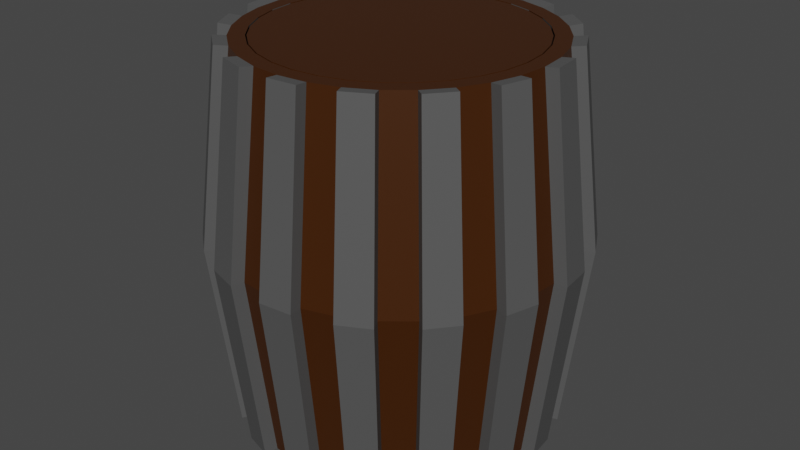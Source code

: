 # Source: BarrelWithLid.blend  (saved by Blender 3.1.7; exported with 4.5.12 LTS)
import bpy
from mathutils import Matrix  # noqa: F401  (used for matrix-valued properties, if any)

bpy.ops.wm.read_factory_settings(use_empty=True)
scene = bpy.context.scene
scene.name = 'Scene'

# ---- collections
col_collection = bpy.data.collections.new('Collection'); scene.collection.children.link(col_collection)

# ---- materials (node trees are filled in below, after node groups)
mat_material = bpy.data.materials.new('Material')
mat_material.alpha_threshold = 0.0
mat_material.use_backface_culling = True
mat_material.use_transparent_shadow = False
mat_material.line_color = (0.0, 0.0, 0.0, 1.0)
mat_metall = bpy.data.materials.new('Metall')
mat_metall.use_transparent_shadow = False

# ---- material node trees
mat_material.use_nodes = True; mat_material.node_tree.nodes.clear()
_N = mat_material.node_tree.nodes; _L = mat_material.node_tree.links
n0 = _N.new('ShaderNodeOutputMaterial'); n0.name = 'Material Output'; n0.location = (300, 300)
n1 = _N.new('ShaderNodeBsdfPrincipled'); n1.name = 'Principled BSDF'; n1.location = (10, 300)
n1.distribution = 'GGX'
n1.subsurface_method = 'RANDOM_WALK_SKIN'
n1.inputs[0].default_value = (0.04955, 0.01341, 0.0, 1.0)
n1.inputs[2].default_value = 0.4
n1.inputs[3].default_value = 1.45
n1.inputs[27].default_value = (0.0, 0.0, 0.0, 1.0)
n1.inputs[28].default_value = 1.0
_L.new(n1.outputs[0], n0.inputs[0])
n0.is_active_output = True
mat_metall.use_nodes = True; mat_metall.node_tree.nodes.clear()
_N = mat_metall.node_tree.nodes; _L = mat_metall.node_tree.links
n0 = _N.new('ShaderNodeBsdfPrincipled'); n0.name = 'Principled BSDF'; n0.location = (10, 300)
n0.distribution = 'GGX'
n0.subsurface_method = 'RANDOM_WALK_SKIN'
n0.inputs[0].default_value = (0.08714, 0.08714, 0.08714, 1.0)
n0.inputs[3].default_value = 1.45
n0.inputs[27].default_value = (0.0, 0.0, 0.0, 1.0)
n0.inputs[28].default_value = 1.0
n1 = _N.new('ShaderNodeOutputMaterial'); n1.name = 'Material Output'; n1.location = (300, 300)
_L.new(n0.outputs[0], n1.inputs[0])
n1.is_active_output = True

# ---- world
world_world = bpy.data.worlds.new('World'); scene.world = world_world
world_world.use_nodes = True; world_world.node_tree.nodes.clear()
_N = world_world.node_tree.nodes; _L = world_world.node_tree.links
n0 = _N.new('ShaderNodeOutputWorld'); n0.name = 'World Output'; n0.location = (300, 300)
n1 = _N.new('ShaderNodeBackground'); n1.name = 'Background'; n1.location = (10, 300)
n1.inputs[0].default_value = (0.05088, 0.05088, 0.05088, 1.0)
_L.new(n1.outputs[0], n0.inputs[0])
n0.is_active_output = True
world_world.color = (0.05088, 0.05088, 0.05088)
world_world.use_sun_shadow = False
world_world.sun_shadow_jitter_overblur = 0.0

# ---- meshes
me_cylinder = bpy.data.meshes.new('Cylinder')
me_cylinder.from_pydata([(1.777e-08, 0.6729, -0.8543), (1.636e-08, 0.774, 0.0), (0.1313, 0.6599, -0.8543), (0.151, 0.7591, 0.0), (0.2575, 0.6216, -0.8543), (0.2962, 0.7151, 0.0), (0.3738, 0.5595, -0.8543), (0.43, 0.6435, 0.0), (0.4758, 0.4758, -0.8543), (0.5473, 0.5473, 0.0), (0.5595, 0.3738, -0.8543), (0.6435, 0.43, 0.0), (0.6216, 0.2575, -0.8543), (0.7151, 0.2962, 0.0), (0.6599, 0.1313, -0.8543), (0.7591, 0.151, 0.0), (0.6729, -3.957e-08, -0.8543), (0.774, -4.21e-08, 0.0), (0.6599, -0.1313, -0.8543), (0.7591, -0.151, 0.0), (0.6216, -0.2575, -0.8543), (0.7151, -0.2962, 0.0), (0.5595, -0.3738, -0.8543), (0.6435, -0.43, 0.0), (0.4758, -0.4758, -0.8543), (0.5473, -0.5473, 0.0), (0.3738, -0.5595, -0.8543), (0.43, -0.6435, 0.0), (0.2575, -0.6216, -0.8543), (0.2962, -0.7151, 0.0), (0.1313, -0.6599, -0.8543), (0.151, -0.7591, 0.0), (-4.105e-08, -0.6729, -0.8543), (-5.13e-08, -0.774, 0.0), (-0.1313, -0.6599, -0.8543), (-0.151, -0.7591, 0.0), (-0.2575, -0.6216, -0.8543), (-0.2962, -0.7151, 0.0), (-0.3738, -0.5595, -0.8543), (-0.43, -0.6435, 0.0), (-0.4758, -0.4758, -0.8543), (-0.5473, -0.5473, 0.0), (-0.5595, -0.3738, -0.8543), (-0.6435, -0.43, 0.0), (-0.6216, -0.2575, -0.8543), (-0.7151, -0.2962, 0.0), (-0.6599, -0.1313, -0.8543), (-0.7591, -0.151, 0.0), (-0.6729, -2.132e-09, -0.8543), (-0.774, 9.574e-10, 0.0), (-0.6599, 0.1313, -0.8543), (-0.7591, 0.151, 0.0), (-0.6216, 0.2575, -0.8543), (-0.7151, 0.2962, 0.0), (-0.5595, 0.3738, -0.8543), (-0.6435, 0.43, 0.0), (-0.4758, 0.4758, -0.8543), (-0.5473, 0.5473, 0.0), (-0.3738, 0.5595, -0.8543), (-0.43, 0.6435, 0.0), (-0.2575, 0.6216, -0.8543), (-0.2962, 0.7151, 0.0), (-0.1313, 0.6599, -0.8543), (-0.151, 0.7591, 0.0), (0.08452, 0.5937, 0.7352), (0.03292, 0.5987, 0.7352), (0.2304, 0.5562, 0.8543), (0.3344, 0.5005, 0.8543), (0.4257, 0.4257, 0.8543), (0.5005, 0.3344, 0.8543), (0.5562, 0.2304, 0.8543), (0.5904, 0.1174, 0.8543), (0.602, -3.744e-08, 0.8543), (0.5904, -0.1174, 0.8543), (0.5562, -0.2304, 0.8543), (0.5005, -0.3344, 0.8543), (0.4257, -0.4257, 0.8543), (0.3344, -0.5005, 0.8543), (0.2304, -0.5562, 0.8543), (0.1174, -0.5904, 0.8543), (-0.03292, -0.5987, 0.7352), (-0.08452, -0.5937, 0.7352), (-0.2304, -0.5562, 0.8543), (-0.3344, -0.5005, 0.8543), (-0.4257, -0.4257, 0.8543), (-0.5005, -0.3344, 0.8543), (-0.5562, -0.2304, 0.8543), (-0.5904, -0.1174, 0.8543), (-0.602, -2.132e-09, 0.8543), (-0.5904, 0.1174, 0.8543), (-0.5562, 0.2304, 0.8543), (-0.5005, 0.3344, 0.8543), (-0.4257, 0.4257, 0.8543), (-0.3344, 0.5005, 0.8543), (-0.2304, 0.5562, 0.8543), (-0.1174, 0.5904, 0.8543), (-0.005614, 0.7299, -0.861), (-0.005653, 0.8314, 0.0), (0.1677, 0.8143, 0.0), (0.1479, 0.7147, -0.861), (0.2741, 0.6765, -0.861), (0.3129, 0.7703, 0.0), (0.4666, 0.6881, 0.0), (0.4102, 0.6037, -0.861), (0.5121, 0.5201, -0.861), (0.5839, 0.5919, 0.0), (0.6944, 0.4572, 0.0), (0.61, 0.4008, -0.861), (0.6722, 0.2845, -0.861), (0.7659, 0.3234, 0.0), (0.8165, 0.1566, 0.0), (0.7169, 0.1369, -0.861), (0.7299, 0.005614, -0.861), (0.8314, 0.005653, 0.0), (0.8143, -0.1677, 0.0), (0.7147, -0.1479, -0.861), (0.6765, -0.2741, -0.861), (0.7703, -0.3129, 0.0), (0.6881, -0.4666, 0.0), (0.6037, -0.4102, -0.861), (0.5201, -0.5121, -0.861), (0.5919, -0.5839, 0.0), (0.4572, -0.6944, 0.0), (0.4008, -0.61, -0.861), (0.2845, -0.6722, -0.861), (0.3234, -0.7659, 0.0), (0.1566, -0.8165, 0.0), (0.1369, -0.7169, -0.861), (0.005614, -0.7299, -0.861), (0.005653, -0.8314, 0.0), (-0.1677, -0.8143, 0.0), (-0.1479, -0.7147, -0.861), (-0.2741, -0.6765, -0.861), (-0.3129, -0.7703, 0.0), (-0.4666, -0.6881, 0.0), (-0.4102, -0.6037, -0.861), (-0.5121, -0.5201, -0.861), (-0.5839, -0.5919, 0.0), (-0.6944, -0.4572, 0.0), (-0.61, -0.4008, -0.861), (-0.6722, -0.2845, -0.861), (-0.7659, -0.3234, 0.0), (-0.8165, -0.1566, 0.0), (-0.7169, -0.1369, -0.861), (-0.7299, -0.005614, -0.861), (-0.8314, -0.005653, 0.0), (-0.8143, 0.1677, 0.0), (-0.7147, 0.1479, -0.861), (-0.6765, 0.2741, -0.861), (-0.7703, 0.3129, 0.0), (-0.6881, 0.4666, 0.0), (-0.6037, 0.4102, -0.861), (-0.5201, 0.5121, -0.861), (-0.5919, 0.5839, 0.0), (-0.4572, 0.6944, 0.0), (-0.4008, 0.61, -0.861), (-0.2845, 0.6722, -0.861), (-0.3234, 0.7659, 0.0), (-0.1566, 0.8165, 0.0), (-0.1369, 0.7169, -0.861), (0.2741, 0.6765, 0.861), (0.1479, 0.7147, 0.861), (0.5121, 0.5201, 0.861), (0.4102, 0.6037, 0.861), (0.6722, 0.2845, 0.861), (0.61, 0.4008, 0.861), (0.7299, 0.005614, 0.861), (0.7169, 0.1369, 0.861), (0.6765, -0.2741, 0.861), (0.7147, -0.1479, 0.861), (0.5201, -0.5121, 0.861), (0.6037, -0.4102, 0.861), (0.2845, -0.6722, 0.861), (0.4008, -0.61, 0.861), (0.005614, -0.7299, 0.861), (0.1369, -0.7169, 0.861), (-0.2741, -0.6765, 0.861), (-0.1479, -0.7147, 0.861), (-0.5121, -0.5201, 0.861), (-0.4102, -0.6037, 0.861), (-0.6722, -0.2845, 0.861), (-0.61, -0.4008, 0.861), (-0.7299, -0.005614, 0.861), (-0.7169, -0.1369, 0.861), (-0.6765, 0.2741, 0.861), (-0.7147, 0.1479, 0.861), (-0.5201, 0.5121, 0.861), (-0.6037, 0.4102, 0.861), (-0.2845, 0.6722, 0.861), (-0.4008, 0.61, 0.861), (-0.005614, 0.7299, 0.861), (-0.1369, 0.7169, 0.861), (0.1313, 0.6599, 0.8543), (1.777e-08, 0.6729, 0.8543), (0.2575, 0.6216, 0.8543), (0.3738, 0.5595, 0.8543), (0.4758, 0.4758, 0.8543), (0.5595, 0.3738, 0.8543), (0.6216, 0.2575, 0.8543), (0.6599, 0.1313, 0.8543), (0.6729, -3.957e-08, 0.8543), (0.6599, -0.1313, 0.8543), (0.6216, -0.2575, 0.8543), (0.5595, -0.3738, 0.8543), (0.4758, -0.4758, 0.8543), (0.3738, -0.5595, 0.8543), (0.2575, -0.6216, 0.8543), (0.1313, -0.6599, 0.8543), (-4.105e-08, -0.6729, 0.8543), (-0.1313, -0.6599, 0.8543), (-0.2575, -0.6216, 0.8543), (-0.3738, -0.5595, 0.8543), (-0.4758, -0.4758, 0.8543), (-0.5595, -0.3738, 0.8543), (-0.6216, -0.2575, 0.8543), (-0.6599, -0.1313, 0.8543), (-0.6729, -2.132e-09, 0.8543), (-0.6599, 0.1313, 0.8543), (-0.6216, 0.2575, 0.8543), (-0.5595, 0.3738, 0.8543), (-0.4758, 0.4758, 0.8543), (-0.3738, 0.5595, 0.8543), (-0.2575, 0.6216, 0.8543), (-0.1313, 0.6599, 0.8543), (0.08452, 0.5937, -0.56), (0.03292, 0.5987, -0.56), (0.2304, 0.5562, -0.6791), (0.3344, 0.5005, -0.6791), (0.4257, 0.4257, -0.6791), (0.5005, 0.3344, -0.6791), (0.5562, 0.2304, -0.6791), (0.5904, 0.1174, -0.6791), (0.602, -3.744e-08, -0.6791), (0.5904, -0.1174, -0.6791), (0.5562, -0.2304, -0.6791), (0.5005, -0.3344, -0.6791), (0.4257, -0.4257, -0.6791), (0.3344, -0.5005, -0.6791), (0.2304, -0.5562, -0.6791), (0.1174, -0.5904, -0.6791), (-0.03292, -0.5987, -0.56), (-0.08452, -0.5937, -0.56), (-0.2304, -0.5562, -0.6791), (-0.3344, -0.5005, -0.6791), (-0.4257, -0.4257, -0.6791), (-0.5005, -0.3344, -0.6791), (-0.5562, -0.2304, -0.6791), (-0.5904, -0.1174, -0.6791), (-0.602, -2.132e-09, -0.6791), (-0.5904, 0.1174, -0.6791), (-0.5562, 0.2304, -0.6791), (-0.5005, 0.3344, -0.6791), (-0.4257, 0.4257, -0.6791), (-0.3344, 0.5005, -0.6791), (-0.2304, 0.5562, -0.6791), (-0.1174, 0.5904, -0.6791), (0.1174, 0.5904, 0.8543), (3.444e-09, 0.602, 0.8543), (-0.1174, -0.5904, 0.8543), (-3.654e-08, -0.602, 0.8543), (0.1174, 0.5904, -0.6791), (4.384e-08, 0.602, -0.6791), (-0.1174, -0.5904, -0.6791), (3.856e-09, -0.602, -0.6791), (0.07563, 0.5034, 0.7352), (0.02403, 0.5084, 0.7352), (-0.07563, -0.5034, 0.7352), (-0.02403, -0.5084, 0.7352), (0.07563, 0.5034, -0.56), (0.02403, 0.5084, -0.56), (-0.07563, -0.5034, -0.56), (-0.02403, -0.5084, -0.56)], [], [(0, 1, 3, 2), (37, 36, 132, 133), (4, 5, 7, 6), (55, 219, 187, 150), (8, 9, 11, 10), (18, 19, 114, 115), (12, 13, 15, 14), (63, 223, 191, 158), (16, 17, 19, 18), (201, 202, 168, 169), (20, 21, 23, 22), (39, 211, 179, 134), (24, 25, 27, 26), (214, 45, 141, 180), (28, 29, 31, 30), (36, 34, 131, 132), (32, 33, 35, 34), (53, 52, 148, 149), (36, 37, 39, 38), (210, 37, 133, 176), (40, 41, 43, 42), (27, 205, 173, 122), (44, 45, 47, 46), (34, 35, 130, 131), (48, 49, 51, 50), (199, 200, 166, 167), (52, 53, 55, 54), (202, 21, 117, 168), (56, 57, 59, 58), (17, 16, 112, 113), (196, 9, 105, 162), (60, 61, 63, 62), (52, 50, 147, 148), (0, 2, 4, 6, 8, 10, 12, 14, 16, 18, 20, 22, 24, 26, 28, 30, 32, 34, 36, 38, 40, 42, 44, 46, 48, 50, 52, 54, 56, 58, 60, 62), (86, 85, 245, 246), (39, 37, 210, 211), (19, 201, 169, 114), (218, 53, 149, 184), (31, 29, 206, 207), (50, 51, 146, 147), (197, 198, 164, 165), (23, 21, 202, 203), (223, 193, 190, 191), (59, 57, 220, 221), (15, 13, 198, 199), (16, 14, 111, 112), (51, 49, 216, 217), (7, 5, 194, 195), (35, 209, 177, 130), (43, 41, 212, 213), (33, 32, 128, 129), (14, 15, 110, 111), (35, 33, 208, 209), (200, 17, 113, 166), (195, 196, 162, 163), (27, 25, 204, 205), (221, 222, 188, 189), (63, 61, 222, 223), (19, 17, 200, 201), (222, 61, 157, 188), (55, 53, 218, 219), (11, 9, 196, 197), (32, 30, 127, 128), (47, 45, 214, 215), (3, 1, 193, 192), (49, 48, 144, 145), (99, 98, 101, 100), (103, 102, 105, 104), (107, 106, 109, 108), (111, 110, 113, 112), (115, 114, 117, 116), (119, 118, 121, 120), (123, 122, 125, 124), (127, 126, 129, 128), (131, 130, 133, 132), (135, 134, 137, 136), (139, 138, 141, 140), (143, 142, 145, 144), (147, 146, 149, 148), (151, 150, 153, 152), (155, 154, 157, 156), (117, 114, 169, 168), (159, 158, 97, 96), (153, 150, 187, 186), (109, 106, 165, 164), (145, 142, 183, 182), (101, 98, 161, 160), (137, 134, 179, 178), (129, 126, 175, 174), (121, 118, 171, 170), (157, 154, 189, 188), (113, 110, 167, 166), (149, 146, 185, 184), (105, 102, 163, 162), (141, 138, 181, 180), (133, 130, 177, 176), (125, 122, 173, 172), (97, 158, 191, 190), (193, 1, 97, 190), (20, 18, 115, 116), (220, 57, 153, 186), (1, 0, 96, 97), (203, 204, 170, 171), (54, 55, 150, 151), (11, 197, 165, 106), (2, 3, 98, 99), (56, 54, 151, 152), (21, 20, 116, 117), (198, 13, 109, 164), (4, 2, 99, 100), (205, 206, 172, 173), (38, 39, 134, 135), (206, 29, 125, 172), (57, 56, 152, 153), (40, 38, 135, 136), (31, 207, 175, 126), (5, 4, 100, 101), (207, 208, 174, 175), (22, 23, 118, 119), (47, 215, 183, 142), (41, 40, 136, 137), (24, 22, 119, 120), (216, 49, 145, 182), (209, 210, 176, 177), (58, 59, 154, 155), (3, 192, 161, 98), (6, 7, 102, 103), (60, 58, 155, 156), (25, 24, 120, 121), (194, 5, 101, 160), (8, 6, 103, 104), (211, 212, 178, 179), (42, 43, 138, 139), (23, 203, 171, 118), (61, 60, 156, 157), (44, 42, 139, 140), (212, 41, 137, 178), (9, 8, 104, 105), (213, 214, 180, 181), (26, 27, 122, 123), (59, 221, 189, 154), (45, 44, 140, 141), (28, 26, 123, 124), (15, 199, 167, 110), (215, 216, 182, 183), (62, 63, 158, 159), (208, 33, 129, 174), (10, 11, 106, 107), (0, 62, 159, 96), (29, 28, 124, 125), (51, 217, 185, 146), (12, 10, 107, 108), (217, 218, 184, 185), (46, 47, 142, 143), (7, 195, 163, 102), (48, 46, 143, 144), (204, 25, 121, 170), (13, 12, 108, 109), (219, 220, 186, 187), (192, 194, 160, 161), (30, 31, 126, 127), (43, 213, 181, 138), (257, 256, 192, 193), (256, 66, 194, 192), (66, 67, 195, 194), (67, 68, 196, 195), (68, 69, 197, 196), (69, 70, 198, 197), (70, 71, 199, 198), (71, 72, 200, 199), (72, 73, 201, 200), (73, 74, 202, 201), (74, 75, 203, 202), (75, 76, 204, 203), (76, 77, 205, 204), (77, 78, 206, 205), (78, 79, 207, 206), (79, 259, 208, 207), (259, 258, 209, 208), (258, 82, 210, 209), (82, 83, 211, 210), (83, 84, 212, 211), (84, 85, 213, 212), (85, 86, 214, 213), (86, 87, 215, 214), (87, 88, 216, 215), (88, 89, 217, 216), (89, 90, 218, 217), (90, 91, 219, 218), (91, 92, 220, 219), (92, 93, 221, 220), (93, 94, 222, 221), (94, 95, 223, 222), (95, 257, 193, 223), (260, 261, 255, 254, 253, 252, 251, 250, 249, 248, 247, 246, 245, 244, 243, 242, 262, 263, 239, 238, 237, 236, 235, 234, 233, 232, 231, 230, 229, 228, 227, 226), (73, 72, 232, 233), (87, 86, 246, 247), (74, 73, 233, 234), (88, 87, 247, 248), (75, 74, 234, 235), (89, 88, 248, 249), (76, 75, 235, 236), (90, 89, 249, 250), (77, 76, 236, 237), (91, 90, 250, 251), (78, 77, 237, 238), (224, 64, 264, 268), (92, 91, 251, 252), (79, 78, 238, 239), (66, 256, 260, 226), (93, 92, 252, 253), (259, 79, 239, 263), (67, 66, 226, 227), (94, 93, 253, 254), (241, 81, 266, 270), (68, 67, 227, 228), (95, 94, 254, 255), (82, 258, 262, 242), (69, 68, 228, 229), (257, 95, 255, 261), (83, 82, 242, 243), (70, 69, 229, 230), (84, 83, 243, 244), (71, 70, 230, 231), (85, 84, 244, 245), (72, 71, 231, 232), (65, 64, 256, 257), (80, 81, 258, 259), (224, 225, 261, 260), (241, 240, 263, 262), (225, 65, 257, 261), (64, 224, 260, 256), (240, 80, 259, 263), (81, 241, 262, 258), (264, 265, 269, 268), (266, 267, 271, 270), (240, 241, 270, 271), (81, 80, 267, 266), (80, 240, 271, 267), (65, 225, 269, 265), (225, 224, 268, 269), (64, 65, 265, 264)])
me_cylinder.polygons.foreach_set('material_index', [0, 1, 0, 1, 0, 1, 0, 1, 0, 1, 0, 1, 0, 1, 0, 1, 0, 1, 0, 1, 0, 1, 0, 1, 0, 1, 0, 1, 0, 1, 1, 0, 1, 0, 1, 0, 1, 1, 0, 1, 1, 0, 1, 0, 0, 1, 0, 0, 1, 0, 1, 1, 0, 1, 1, 0, 1, 0, 0, 1, 0, 0, 1, 0, 0, 1, 1, 1, 1, 1, 1, 1, 1, 1, 1, 1, 1, 1, 1, 1, 1, 1, 1, 1, 1, 1, 1, 1, 1, 1, 1, 1, 1, 1, 1, 1, 1, 1, 1, 1, 1, 1, 1, 1, 1, 1, 1, 1, 1, 1, 1, 1, 1, 1, 1, 1, 1, 1, 1, 1, 1, 1, 1, 1, 1, 1, 1, 1, 1, 1, 1, 1, 1, 1, 1, 1, 1, 1, 1, 1, 1, 1, 1, 1, 1, 1, 1, 1, 1, 1, 1, 1, 1, 1, 1, 1, 1, 1, 1, 1, 1, 1, 0, 0, 0, 0, 0, 0, 0, 0, 0, 0, 0, 0, 0, 0, 0, 0, 0, 0, 0, 0, 0, 0, 0, 0, 0, 0, 0, 0, 0, 0, 0, 0, 0, 0, 0, 1, 1, 0, 0, 1, 1, 0, 0, 1, 0, 1, 0, 1, 0, 1, 0, 1, 0, 1, 0, 1, 0, 1, 0, 1, 1, 0, 0, 1, 0, 0, 0, 0, 0, 0, 0, 0, 0, 0, 0, 0, 0, 0, 0, 0])
_uv = me_cylinder.uv_layers.new(name='UVMap')
_uv.uv.foreach_set('vector', [-0.3483, -0.8296, 0.0606, -0.8344, 0.0606, -0.7618, -0.3483, -0.7665, 0.06383, -0.7155, 0.4727, -0.7618, 0.4759, -0.7349, 0.06383, -0.6884, 0.3921, 0.4691, 0.8009, 0.4831, 0.8009, 0.5502, 0.3921, 0.5274, 0.888, -0.8548, 1.297, -0.8975, 1.3, -0.8747, 0.888, -0.8319, -0.3386, 0.03135, 0.07029, 0.06205, 0.07029, 0.1134, -0.3386, 0.07599, -0.345, -0.3893, 0.06383, -0.3412, 0.06383, -0.3141, -0.3483, -0.3624, 0.3921, 0.4107, 0.8009, 0.3879, 0.8009, 0.455, 0.3921, 0.4691, 1.378, 1.711, 1.786, 1.664, 1.79, 1.691, 1.378, 1.738, 1.056, 1.558, 1.465, 1.553, 1.465, 1.626, 1.056, 1.621, -0.841, 1.4, -0.8935, 1.435, -0.9087, 1.412, -0.8562, 1.377, 0.3921, 0.3068, 0.8009, 0.3208, 0.8009, 0.3879, 0.3921, 0.3651, 0.888, -0.9861, 1.297, -1.029, 1.3, -1.006, 0.888, -0.9631, -0.3386, 0.1364, 0.07029, 0.167, 0.07029, 0.2184, -0.3386, 0.181, 1.213, 0.8091, 1.622, 0.8518, 1.622, 0.8747, 1.21, 0.8319, 0.3921, 0.573, 0.8009, 0.5502, 0.8009, 0.6173, 0.3921, 0.6313, -0.9973, 0.8957, -1.01, 0.9576, -1.037, 0.9522, -1.024, 0.8903, 1.056, 1.485, 1.465, 1.481, 1.465, 1.553, 1.056, 1.548, 1.378, 2.004, 1.786, 1.958, 1.79, 1.985, 1.378, 2.031, 0.3921, 0.7936, 0.8009, 0.8077, 0.8009, 0.8747, 0.3921, 0.8519, -0.345, -0.7618, 0.06383, -0.7155, 0.06383, -0.6884, -0.3483, -0.7349, 0.2349, 1.521, 0.6437, 1.551, 0.6437, 1.603, 0.2349, 1.565, 0.07029, 0.2184, 0.4791, 0.181, 0.4824, 0.2038, 0.07029, 0.2413, 0.3921, 0.7353, 0.8009, 0.7125, 0.8009, 0.7796, 0.3921, 0.7936, 0.4791, -0.6106, 0.888, -0.5625, 0.888, -0.5354, 0.4759, -0.5838, 0.4759, -0.8271, 0.8848, -0.8319, 0.8848, -0.7593, 0.4759, -0.764, -0.7207, 1.363, -0.7826, 1.376, -0.788, 1.349, -0.7261, 1.337, -0.3418, -0.2381, 0.06706, -0.224, 0.06706, -0.1569, -0.3418, -0.1798, 0.4791, -0.7593, 0.888, -0.7129, 0.888, -0.6859, 0.4759, -0.7324, -0.3386, -0.07365, 0.07029, -0.04295, 0.07029, 0.008401, -0.3386, -0.02901, 0.888, -0.412, 1.297, -0.4602, 1.3, -0.4333, 0.888, -0.3849, 1.213, 0.6831, 1.622, 0.7205, 1.622, 0.7435, 1.21, 0.7059, 0.3921, 0.6542, 0.8009, 0.6313, 0.8009, 0.6984, 0.3921, 0.7125, -0.5957, 0.681, -0.6576, 0.6687, -0.6523, 0.6418, -0.5903, 0.6541, -0.3687, 0.9576, -0.3687, 1.021, -0.381, 1.083, -0.4052, 1.141, -0.4402, 1.193, -0.4849, 1.238, -0.5374, 1.273, -0.5957, 1.297, -0.6576, 1.31, -0.7207, 1.31, -0.7826, 1.297, -0.841, 1.273, -0.8935, 1.238, -0.9381, 1.193, -0.9732, 1.141, -0.9973, 1.083, -1.01, 1.021, -1.01, 0.9576, -0.9973, 0.8957, -0.9732, 0.8373, -0.9381, 0.7849, -0.8935, 0.7402, -0.841, 0.7051, -0.7826, 0.681, -0.7207, 0.6687, -0.6576, 0.6687, -0.5957, 0.681, -0.5374, 0.7051, -0.4849, 0.7402, -0.4402, 0.7849, -0.4052, 0.8373, -0.381, 0.8957, 0.3921, 1.005, 0.3921, 1.052, -0.3418, 1.052, -0.3418, 1.005, 0.8009, 0.8747, 0.8009, 0.8077, 1.21, 0.7936, 1.21, 0.8519, 0.06383, -0.3412, 0.4727, -0.3893, 0.4759, -0.3624, 0.06383, -0.3141, 0.9687, 1.958, 1.378, 2.004, 1.378, 2.031, 0.9655, 1.985, 0.8009, 0.6173, 0.8009, 0.5502, 1.21, 0.573, 1.21, 0.6313, -0.345, -0.615, 0.06383, -0.5668, 0.06383, -0.5398, -0.3483, -0.5881, -0.5957, 1.376, -0.6576, 1.363, -0.6523, 1.337, -0.5903, 1.349, 0.8009, 0.3879, 0.8009, 0.3208, 1.21, 0.3068, 1.21, 0.3651, -0.3687, 1.652, -0.381, 1.59, -0.3541, 1.585, -0.3418, 1.647, 0.07029, 0.008401, 0.07029, -0.04295, 0.4791, -0.07365, 0.4791, -0.02901, 0.8009, 0.455, 0.8009, 0.3879, 1.21, 0.4107, 1.21, 0.4691, -0.6576, 1.31, -0.5957, 1.297, -0.5903, 1.324, -0.6523, 1.337, 0.8848, -0.7593, 0.8848, -0.8319, 1.294, -0.8271, 1.294, -0.764, 0.8009, 0.5502, 0.8009, 0.4831, 1.21, 0.4691, 1.21, 0.5274, 0.888, -0.5625, 1.297, -0.6106, 1.3, -0.5838, 0.888, -0.5354, 0.6437, 1.603, 0.6437, 1.551, 1.053, 1.521, 1.053, 1.565, 0.06383, -0.4164, 0.4727, -0.4645, 0.4759, -0.4377, 0.06383, -0.3893, -0.345, -0.6884, 0.06383, -0.6421, 0.06383, -0.615, -0.3483, -0.6615, 1.465, 1.553, 1.465, 1.481, 1.874, 1.485, 1.874, 1.548, 0.4791, -0.4602, 0.888, -0.412, 0.888, -0.3849, 0.4759, -0.4333, -0.4849, 1.435, -0.5374, 1.4, -0.5221, 1.377, -0.4696, 1.412, 0.07029, 0.2184, 0.07029, 0.167, 0.4791, 0.1364, 0.4791, 0.181, -0.381, 1.777, -0.3687, 1.715, -0.3418, 1.721, -0.3541, 1.783, 0.8009, 0.6984, 0.8009, 0.6313, 1.21, 0.6542, 1.21, 0.7125, 1.465, 1.626, 1.465, 1.553, 1.874, 1.558, 1.874, 1.621, 1.213, 0.7435, 1.622, 0.7862, 1.622, 0.8091, 1.21, 0.7663, 0.06706, -0.1569, 0.06706, -0.224, 0.4759, -0.2381, 0.4759, -0.1798, 0.07029, 0.1134, 0.07029, 0.06205, 0.4791, 0.03135, 0.4791, 0.07599, -1.01, 1.021, -0.9973, 1.083, -1.024, 1.088, -1.037, 1.026, 0.8009, 0.7796, 0.8009, 0.7125, 1.21, 0.7353, 1.21, 0.7936, 0.0606, -0.7618, 0.0606, -0.8344, 0.4695, -0.8296, 0.4695, -0.7665, 0.888, -0.4872, 1.297, -0.5354, 1.3, -0.5085, 0.888, -0.4602, 0.4824, 0.06035, 0.8945, 0.06513, 0.8945, 0.1364, 0.4824, 0.1223, 0.3921, 0.958, 0.8042, 0.981, 0.8042, 1.041, 0.3921, 1.011, 0.3921, 1.155, 0.8042, 1.125, 0.8042, 1.185, 0.3921, 1.208, 0.4759, -0.2949, 0.888, -0.3089, 0.888, -0.2377, 0.4759, -0.2329, 0.4759, -0.3849, 0.888, -0.3802, 0.888, -0.3089, 0.4759, -0.323, 0.3921, 1.291, 0.8042, 1.314, 0.8042, 1.375, 0.3921, 1.344, 0.3921, 1.072, 0.8042, 1.041, 0.8042, 1.102, 0.3921, 1.125, 0.4824, -0.07757, 0.8945, -0.09165, 0.8945, -0.02043, 0.4824, -0.01565, 0.4824, 0.1653, 0.8945, 0.1701, 0.8945, 0.2413, 0.4824, 0.2273, 0.3921, 0.8747, 0.8042, 0.8977, 0.8042, 0.958, 0.3921, 0.9272, 0.3921, 1.239, 0.8042, 1.208, 0.8042, 1.268, 0.3921, 1.291, 0.4824, -0.001569, 0.8945, -0.01565, 0.8945, 0.05557, 0.4824, 0.06035, 0.4759, -0.2329, 0.888, -0.2282, 0.888, -0.1569, 0.4759, -0.171, 0.3921, 1.375, 0.8042, 1.397, 0.8042, 1.458, 0.3921, 1.427, -0.3418, -0.1261, 0.07029, -0.1569, 0.07029, -0.09656, -0.3418, -0.07365, 0.888, -0.3089, 0.888, -0.3802, 1.3, -0.3849, 1.3, -0.323, -0.3483, -0.3, 0.06383, -0.3141, 0.06383, -0.2429, -0.3483, -0.2381, 0.8042, 1.458, 0.8042, 1.397, 1.216, 1.375, 1.216, 1.427, 0.8042, 1.185, 0.8042, 1.125, 1.216, 1.155, 1.216, 1.208, 0.8945, 0.05557, 0.8945, -0.01565, 1.307, -0.001569, 1.307, 0.06035, 0.8945, 0.1364, 0.8945, 0.06513, 1.307, 0.06035, 1.307, 0.1223, 0.8042, 0.958, 0.8042, 0.8977, 1.216, 0.8747, 1.216, 0.9272, 0.8945, -0.02043, 0.8945, -0.09165, 1.307, -0.07757, 1.307, -0.01565, 0.8042, 1.375, 0.8042, 1.314, 1.216, 1.291, 1.216, 1.344, 0.07029, -0.09656, 0.07029, -0.1569, 0.4824, -0.1261, 0.4824, -0.07365, 0.888, -0.2377, 0.888, -0.3089, 1.3, -0.2949, 1.3, -0.2329, 0.888, -0.1569, 0.888, -0.2282, 1.3, -0.2329, 1.3, -0.171, 0.8042, 1.041, 0.8042, 0.981, 1.216, 0.958, 1.216, 1.011, 0.8042, 1.268, 0.8042, 1.208, 1.216, 1.239, 1.216, 1.291, 0.8945, 0.2413, 0.8945, 0.1701, 1.307, 0.1653, 1.307, 0.2273, 0.8042, 1.102, 0.8042, 1.041, 1.216, 1.072, 1.216, 1.125, 0.06383, -0.2429, 0.06383, -0.3141, 0.4759, -0.3, 0.4759, -0.2381, -0.345, -0.5398, 0.06383, -0.4916, 0.06383, -0.4645, -0.3483, -0.5129, -0.7826, 1.297, -0.7207, 1.31, -0.7261, 1.337, -0.788, 1.324, 0.4856, -0.152, 0.8945, -0.1146, 0.8945, -0.09165, 0.4824, -0.1292, 0.06383, -0.4916, 0.4727, -0.5398, 0.4759, -0.5129, 0.06383, -0.4645, -0.9381, 1.48, -0.9732, 1.532, -0.996, 1.517, -0.9609, 1.464, 0.4791, -0.8975, 0.888, -0.8548, 0.888, -0.8319, 0.4759, -0.8747, 0.07029, 0.1134, 0.4791, 0.07599, 0.4824, 0.09878, 0.07029, 0.1364, 0.4791, -0.6859, 0.888, -0.6377, 0.888, -0.6106, 0.4759, -0.659, -0.4849, 0.7402, -0.5374, 0.7051, -0.5221, 0.6824, -0.4696, 0.7174, 0.888, -0.7129, 1.297, -0.7593, 1.3, -0.7324, 0.888, -0.6859, 0.4791, -0.9631, 0.888, -0.9204, 0.888, -0.8975, 0.4759, -0.9403, -0.381, 1.083, -0.3687, 1.021, -0.3418, 1.026, -0.3541, 1.088, -0.9973, 1.59, -1.01, 1.652, -1.037, 1.647, -1.024, 1.585, 0.4791, -1.029, 0.888, -0.9861, 0.888, -0.9631, 0.4759, -1.006, -0.345, -1.031, 0.06383, -0.9886, 0.06383, -0.9656, -0.3483, -1.008, 0.8945, -0.1146, 1.303, -0.152, 1.307, -0.1292, 0.8945, -0.09165, -0.9381, 0.7849, -0.9732, 0.8373, -0.996, 0.8221, -0.9609, 0.7696, 1.378, 1.931, 1.786, 1.885, 1.79, 1.911, 1.378, 1.958, 1.378, 1.784, 1.786, 1.738, 1.79, 1.765, 1.378, 1.811, -1.01, 1.715, -0.9973, 1.777, -1.024, 1.783, -1.037, 1.721, -0.345, -0.9, 0.06383, -0.8573, 0.06383, -0.8344, -0.3483, -0.8772, 1.378, 1.857, 1.786, 1.811, 1.79, 1.838, 1.378, 1.885, 0.6437, 1.498, 1.053, 1.46, 1.056, 1.483, 0.6437, 1.521, -0.8935, 1.238, -0.841, 1.273, -0.8562, 1.296, -0.9087, 1.261, 0.4791, -0.5354, 0.888, -0.4872, 0.888, -0.4602, 0.4759, -0.5085, -0.9732, 1.836, -0.9381, 1.888, -0.9609, 1.903, -0.996, 1.851, -0.3386, -0.02901, 0.07029, 0.008401, 0.07029, 0.03135, -0.3418, -0.006213, 0.888, -0.6377, 1.297, -0.6859, 1.3, -0.659, 0.888, -0.6106, -0.345, -0.9656, 0.06383, -0.923, 0.06383, -0.9, -0.3483, -0.9428, -0.4052, 0.8373, -0.4402, 0.7849, -0.4174, 0.7696, -0.3824, 0.8221, 0.8042, 0.2838, 1.213, 0.2464, 1.216, 0.2692, 0.8042, 0.3068, 0.9687, 1.738, 1.378, 1.784, 1.378, 1.811, 0.9655, 1.765, -0.4402, 1.193, -0.4052, 1.141, -0.3824, 1.156, -0.4174, 1.209, -0.8935, 1.933, -0.841, 1.968, -0.8562, 1.991, -0.9087, 1.956, 0.2349, 1.565, 0.6437, 1.603, 0.6437, 1.626, 0.2317, 1.588, 0.06383, -0.8573, 0.4727, -0.9, 0.4759, -0.8772, 0.06383, -0.8344, 1.622, 0.7862, 2.031, 0.7435, 2.034, 0.7663, 1.622, 0.8091, -0.841, 0.7051, -0.8935, 0.7402, -0.9087, 0.7174, -0.8562, 0.6824, 0.2349, 1.46, 0.6437, 1.498, 0.6437, 1.521, 0.2317, 1.483, 1.622, 0.7205, 2.031, 0.6831, 2.034, 0.7059, 1.622, 0.7435, -0.7826, 1.992, -0.7207, 2.004, -0.7261, 2.031, -0.788, 2.019, -0.3386, 0.181, 0.07029, 0.2184, 0.07029, 0.2413, -0.3418, 0.2038, 0.07029, 0.008401, 0.4791, -0.02901, 0.4824, -0.006213, 0.07029, 0.03135, 1.622, 0.8518, 2.031, 0.8091, 2.034, 0.8319, 1.622, 0.8747, -0.9732, 1.141, -0.9381, 1.193, -0.9609, 1.209, -0.996, 1.156, 0.06383, -0.6421, 0.4727, -0.6884, 0.4759, -0.6615, 0.06383, -0.615, -0.6576, 2.004, -0.5957, 1.992, -0.5903, 2.019, -0.6523, 2.031, 0.9687, 1.664, 1.378, 1.711, 1.378, 1.738, 0.9655, 1.691, -0.345, -0.4645, 0.06383, -0.4164, 0.06383, -0.3893, -0.3483, -0.4377, -0.3386, 0.07599, 0.07029, 0.1134, 0.07029, 0.1364, -0.3418, 0.09878, -0.3687, 0.9576, -0.381, 0.8957, -0.3541, 0.8903, -0.3418, 0.9522, 0.06383, -0.9886, 0.4727, -1.031, 0.4759, -1.008, 0.06383, -0.9656, 0.06383, -0.5668, 0.4727, -0.615, 0.4759, -0.5881, 0.06383, -0.5398, -0.5374, 1.273, -0.4849, 1.238, -0.4696, 1.261, -0.5221, 1.296, -0.5374, 1.968, -0.4849, 1.933, -0.4696, 1.956, -0.5221, 1.991, 0.9687, 1.811, 1.378, 1.857, 1.378, 1.885, 0.9655, 1.838, 0.06383, -0.923, 0.4727, -0.9656, 0.4759, -0.9428, 0.06383, -0.9, -0.7207, 0.6687, -0.7826, 0.681, -0.788, 0.6541, -0.7261, 0.6418, 0.3953, 0.2464, 0.8042, 0.2838, 0.8042, 0.3068, 0.3921, 0.2692, 0.888, -0.9204, 1.297, -0.9631, 1.3, -0.9403, 0.888, -0.8975, -0.4402, 1.888, -0.4052, 1.836, -0.3824, 1.851, -0.4174, 1.903, -0.4052, 1.532, -0.4402, 1.48, -0.4174, 1.464, -0.3824, 1.517, 0.9687, 1.885, 1.378, 1.931, 1.378, 1.958, 0.9655, 1.911, 0.6437, 1.603, 1.053, 1.565, 1.056, 1.588, 0.6437, 1.626, -0.4135, 1.6, -0.4351, 1.548, -0.4052, 1.532, -0.381, 1.59, -0.4351, 1.548, -0.4665, 1.501, -0.4402, 1.48, -0.4052, 1.532, -0.4665, 1.501, -0.5064, 1.461, -0.4849, 1.435, -0.4402, 1.48, -0.5064, 1.461, -0.5534, 1.43, -0.5374, 1.4, -0.4849, 1.435, -0.5534, 1.43, -0.6055, 1.408, -0.5957, 1.376, -0.5374, 1.4, -0.6055, 1.408, -0.6609, 1.397, -0.6576, 1.363, -0.5957, 1.376, -0.6609, 1.397, -0.7174, 1.397, -0.7207, 1.363, -0.6576, 1.363, -0.7174, 1.397, -0.7728, 1.408, -0.7826, 1.376, -0.7207, 1.363, -0.7728, 1.408, -0.825, 1.43, -0.841, 1.4, -0.7826, 1.376, -0.825, 1.43, -0.8719, 1.461, -0.8935, 1.435, -0.841, 1.4, -0.8719, 1.461, -0.9119, 1.501, -0.9381, 1.48, -0.8935, 1.435, -0.9119, 1.501, -0.9433, 1.548, -0.9732, 1.532, -0.9381, 1.48, -0.9433, 1.548, -0.9649, 1.6, -0.9973, 1.59, -0.9732, 1.532, -0.9649, 1.6, -0.9759, 1.656, -1.01, 1.652, -0.9973, 1.59, -0.9759, 1.656, -0.9759, 1.712, -1.01, 1.715, -1.01, 1.652, -0.9759, 1.712, -0.9649, 1.768, -0.9973, 1.777, -1.01, 1.715, -0.9649, 1.768, -0.9433, 1.82, -0.9732, 1.836, -0.9973, 1.777, -0.9433, 1.82, -0.9119, 1.867, -0.9381, 1.888, -0.9732, 1.836, -0.9119, 1.867, -0.8719, 1.907, -0.8935, 1.933, -0.9381, 1.888, -0.8719, 1.907, -0.825, 1.938, -0.841, 1.968, -0.8935, 1.933, -0.825, 1.938, -0.7728, 1.96, -0.7826, 1.992, -0.841, 1.968, -0.7728, 1.96, -0.7174, 1.971, -0.7207, 2.004, -0.7826, 1.992, -0.7174, 1.971, -0.6609, 1.971, -0.6576, 2.004, -0.7207, 2.004, -0.6609, 1.971, -0.6055, 1.96, -0.5957, 1.992, -0.6576, 2.004, -0.6055, 1.96, -0.5534, 1.938, -0.5374, 1.968, -0.5957, 1.992, -0.5534, 1.938, -0.5064, 1.907, -0.4849, 1.933, -0.5374, 1.968, -0.5064, 1.907, -0.4665, 1.867, -0.4402, 1.888, -0.4849, 1.933, -0.4665, 1.867, -0.4351, 1.82, -0.4052, 1.836, -0.4402, 1.888, -0.4351, 1.82, -0.4135, 1.768, -0.381, 1.777, -0.4052, 1.836, -0.4135, 1.768, -0.4024, 1.712, -0.3687, 1.715, -0.381, 1.777, -0.4024, 1.712, -0.4024, 1.656, -0.3687, 1.652, -0.3687, 1.715, -0.4024, 1.656, -0.4135, 1.6, -0.381, 1.59, -0.3687, 1.652, -0.3418, 1.716, -0.3308, 1.661, -0.3092, 1.609, -0.2778, 1.562, -0.2378, 1.522, -0.1909, 1.49, -0.1387, 1.469, -0.08331, 1.458, -0.02683, 1.458, 0.02856, 1.469, 0.08074, 1.49, 0.1277, 1.522, 0.1676, 1.562, 0.199, 1.609, 0.2206, 1.661, 0.2317, 1.716, 0.2317, 1.773, 0.2206, 1.828, 0.199, 1.88, 0.1676, 1.927, 0.1277, 1.967, 0.08074, 1.999, 0.02856, 2.02, -0.02683, 2.031, -0.08331, 2.031, -0.1387, 2.02, -0.1909, 1.999, -0.2378, 1.967, -0.2778, 1.927, -0.3092, 1.88, -0.3308, 1.828, -0.3418, 1.773, 0.3921, 1.247, 0.3921, 1.303, -0.3418, 1.303, -0.3418, 1.247, 0.3921, 0.9532, 0.3921, 1.005, -0.3418, 1.005, -0.3418, 0.9532, 0.3921, 1.191, 0.3921, 1.247, -0.3418, 1.247, -0.3418, 1.191, 0.3921, 0.8978, 0.3921, 0.9532, -0.3418, 0.9532, -0.3418, 0.8978, 0.3921, 1.139, 0.3921, 1.191, -0.3418, 1.191, -0.3418, 1.139, 0.3921, 0.8413, 0.3921, 0.8978, -0.3418, 0.8978, -0.3418, 0.8413, 0.3921, 1.092, 0.3921, 1.139, -0.3418, 1.139, -0.3418, 1.092, 0.3921, 0.7859, 0.3921, 0.8413, -0.3418, 0.8413, -0.3418, 0.7859, 0.3921, 1.052, 0.3921, 1.092, -0.3418, 1.092, -0.3418, 1.052, 0.3921, 0.7337, 0.3921, 0.7859, -0.3418, 0.7859, -0.3418, 0.7337, 0.9655, 1.984, 0.9655, 2.031, 0.2317, 2.031, 0.2317, 1.984, -0.326, 0.4517, 0.3762, 0.4517, 0.3762, 0.4517, -0.326, 0.4517, 0.3921, 0.6868, 0.3921, 0.7337, -0.3418, 0.7337, -0.3418, 0.6868, 0.9655, 1.932, 0.9655, 1.984, 0.2317, 1.984, 0.2317, 1.932, 0.3921, 0.3804, 0.3921, 0.4358, -0.3418, 0.4358, -0.3418, 0.3804, 0.3921, 0.6468, 0.3921, 0.6868, -0.3418, 0.6868, -0.3418, 0.6468, 0.9655, 1.877, 0.9655, 1.932, 0.2317, 1.932, 0.2317, 1.877, 0.3921, 0.3282, 0.3921, 0.3804, -0.3418, 0.3804, -0.3418, 0.3282, 0.3921, 0.5999, 0.3921, 0.6468, -0.3418, 0.6468, -0.3418, 0.5999, 0.2475, 1.836, 0.9497, 1.836, 0.9497, 1.836, 0.2475, 1.836, 0.3921, 0.2813, 0.3921, 0.3282, -0.3418, 0.3282, -0.3418, 0.2813, 0.3921, 0.5477, 0.3921, 0.5999, -0.3418, 0.5999, -0.3418, 0.5477, 0.9655, 1.765, 0.9655, 1.82, 0.2317, 1.82, 0.2317, 1.765, 0.3921, 0.2413, 0.3921, 0.2813, -0.3418, 0.2813, -0.3418, 0.2413, 0.3921, 0.4923, 0.3921, 0.5477, -0.3418, 0.5477, -0.3418, 0.4923, 0.9655, 1.713, 0.9655, 1.765, 0.2317, 1.765, 0.2317, 1.713, 0.3921, 1.411, 0.3921, 1.458, -0.3418, 1.458, -0.3418, 1.411, 0.9655, 1.666, 0.9655, 1.713, 0.2317, 1.713, 0.2317, 1.666, 0.3921, 1.359, 0.3921, 1.411, -0.3418, 1.411, -0.3418, 1.359, 0.9655, 1.626, 0.9655, 1.666, 0.2317, 1.666, 0.2317, 1.626, 0.3921, 1.303, 0.3921, 1.359, -0.3418, 1.359, -0.3418, 1.303, 0.3762, 0.4765, 0.3762, 0.4517, 0.3921, 0.4358, 0.3921, 0.4923, 0.9497, 1.861, 0.9497, 1.836, 0.9655, 1.82, 0.9655, 1.877, -0.326, 0.4517, -0.326, 0.4765, -0.3418, 0.4923, -0.3418, 0.4358, 0.2475, 1.836, 0.2475, 1.861, 0.2317, 1.877, 0.2317, 1.82, -0.326, 0.4765, 0.3762, 0.4765, 0.3921, 0.4923, -0.3418, 0.4923, 0.3762, 0.4517, -0.326, 0.4517, -0.3418, 0.4358, 0.3921, 0.4358, 0.2475, 1.861, 0.9497, 1.861, 0.9655, 1.877, 0.2317, 1.877, 0.9497, 1.836, 0.2475, 1.836, 0.2317, 1.82, 0.9655, 1.82, 0.3762, 0.4517, 0.3762, 0.4765, -0.326, 0.4765, -0.326, 0.4517, 0.9497, 1.836, 0.9497, 1.861, 0.2475, 1.861, 0.2475, 1.836, 0.2475, 1.861, 0.2475, 1.836, 0.2475, 1.836, 0.2475, 1.861, 0.9497, 1.836, 0.9497, 1.861, 0.9497, 1.861, 0.9497, 1.836, 0.9497, 1.861, 0.2475, 1.861, 0.2475, 1.861, 0.9497, 1.861, 0.3762, 0.4765, -0.326, 0.4765, -0.326, 0.4765, 0.3762, 0.4765, -0.326, 0.4765, -0.326, 0.4517, -0.326, 0.4517, -0.326, 0.4765, 0.3762, 0.4517, 0.3762, 0.4765, 0.3762, 0.4765, 0.3762, 0.4517])
me_cylinder.materials.append(mat_material)
me_cylinder.materials.append(mat_metall)
me_cylinder.use_remesh_fix_poles = True
me_cylinder.use_remesh_preserve_attributes = False
me_cylinder.update()
me_cylinder_001 = bpy.data.meshes.new('Cylinder.001')
me_cylinder_001.from_pydata([(0.1163, 0.5846, 0.8538), (3.714e-09, 0.5961, 0.8538), (0.2281, 0.5507, 0.8538), (0.3312, 0.4956, 0.8538), (0.4215, 0.4215, 0.8538), (0.4956, 0.3312, 0.8538), (0.5507, 0.2281, 0.8538), (0.5846, 0.1163, 0.8538), (0.5961, -3.718e-08, 0.8538), (0.5846, -0.1163, 0.8538), (0.5507, -0.2281, 0.8538), (0.4956, -0.3312, 0.8538), (0.4215, -0.4215, 0.8538), (0.3312, -0.4956, 0.8538), (0.2281, -0.5507, 0.8538), (0.1163, -0.5846, 0.8538), (-3.588e-08, -0.5961, 0.8538), (-0.1163, -0.5846, 0.8538), (-0.2281, -0.5507, 0.8538), (-0.3312, -0.4956, 0.8538), (-0.4215, -0.4215, 0.8538), (-0.4956, -0.3312, 0.8538), (-0.5507, -0.2281, 0.8538), (-0.5846, -0.1163, 0.8538), (-0.5961, -2.211e-09, 0.8538), (-0.5846, 0.1163, 0.8538), (-0.5507, 0.2281, 0.8538), (-0.4956, 0.3312, 0.8538), (-0.4215, 0.4215, 0.8538), (-0.3312, 0.4956, 0.8538), (-0.2281, 0.5507, 0.8538), (-0.1163, 0.5846, 0.8538), (-0.1163, 0.5846, 0.7536), (-0.2281, 0.5507, 0.7536), (-0.3312, 0.4956, 0.7536), (-0.4215, 0.4215, 0.7536), (-0.4956, 0.3312, 0.7536), (-0.5507, 0.2281, 0.7536), (-0.5846, 0.1163, 0.7536), (-0.5961, -2.211e-09, 0.7536), (-0.5846, -0.1163, 0.7536), (-0.5507, -0.2281, 0.7536), (-0.4956, -0.3312, 0.7536), (-0.4215, -0.4215, 0.7536), (-0.3312, -0.4956, 0.7536), (-0.2281, -0.5507, 0.7536), (-0.1163, -0.5846, 0.7536), (-3.588e-08, -0.5961, 0.7536), (0.1163, -0.5846, 0.7536), (0.2281, -0.5507, 0.7536), (0.3312, -0.4956, 0.7536), (0.4215, -0.4215, 0.7536), (0.4956, -0.3312, 0.7536), (0.5507, -0.2281, 0.7536), (0.5846, -0.1163, 0.7536), (0.5961, -3.718e-08, 0.7536), (0.5846, 0.1163, 0.7536), (0.5507, 0.2281, 0.7536), (0.4956, 0.3312, 0.7536), (0.4215, 0.4215, 0.7536), (0.3312, 0.4956, 0.7536), (0.2281, 0.5507, 0.7536), (3.714e-09, 0.5961, 0.7536), (0.1163, 0.5846, 0.7536)], [], [(1, 0, 63, 62), (8, 9, 54, 55), (31, 1, 62, 32), (13, 14, 49, 50), (4, 5, 58, 59), (26, 27, 36, 37), (17, 18, 45, 46), (12, 13, 50, 51), (30, 31, 32, 33), (25, 26, 37, 38), (3, 4, 59, 60), (11, 12, 51, 52), (16, 17, 46, 47), (24, 25, 38, 39), (29, 30, 33, 34), (21, 22, 41, 42), (10, 11, 52, 53), (2, 3, 60, 61), (7, 8, 55, 56), (23, 24, 39, 40), (15, 16, 47, 48), (20, 21, 42, 43), (9, 10, 53, 54), (28, 29, 34, 35), (6, 7, 56, 57), (22, 23, 40, 41), (0, 2, 61, 63), (19, 20, 43, 44), (14, 15, 48, 49), (5, 6, 57, 58), (27, 28, 35, 36), (18, 19, 44, 45), (0, 1, 31, 30, 29, 28, 27, 26, 25, 24, 23, 22, 21, 20, 19, 18, 17, 16, 15, 14, 13, 12, 11, 10, 9, 8, 7, 6, 5, 4, 3, 2), (62, 63, 61, 60, 59, 58, 57, 56, 55, 54, 53, 52, 51, 50, 49, 48, 47, 46, 45, 44, 43, 42, 41, 40, 39, 38, 37, 36, 35, 34, 33, 32)])
_uv = me_cylinder_001.uv_layers.new(name='UVMap')
_uv.uv.foreach_set('vector', [1.09, -0.7016, 1.09, -0.8772, 1.244, -0.8772, 1.244, -0.7016, 0.9365, -0.5225, 0.9365, -0.7016, 1.09, -0.7016, 1.09, -0.5225, 1.09, -0.5225, 1.09, -0.7016, 1.244, -0.7016, 1.244, -0.5225, 1.244, -0.03254, 1.244, -0.1814, 1.397, -0.1814, 1.397, -0.03254, 0.9365, 0.09409, 0.9365, -0.03254, 1.09, -0.03254, 1.09, 0.09409, 1.397, -1.004, 1.397, -1.169, 1.551, -1.169, 1.551, -1.004, 1.244, -0.7016, 1.244, -0.8772, 1.397, -0.8772, 1.397, -0.7016, 0.9365, -1.192, 0.9365, -1.318, 1.09, -1.318, 1.09, -1.192, 1.09, -0.3469, 1.09, -0.5225, 1.244, -0.5225, 1.244, -0.3469, 1.397, -0.8282, 1.397, -1.004, 1.551, -1.004, 1.551, -0.8282, 1.09, -1.192, 1.09, -1.318, 1.244, -1.318, 1.244, -1.192, 0.9365, -1.043, 0.9365, -1.192, 1.09, -1.192, 1.09, -1.043, 1.244, -0.5225, 1.244, -0.7016, 1.397, -0.7016, 1.397, -0.5225, 1.397, -0.6491, 1.397, -0.8282, 1.551, -0.8282, 1.551, -0.6491, 1.09, -0.1814, 1.09, -0.3469, 1.244, -0.3469, 1.244, -0.1814, 1.397, -0.1592, 1.397, -0.3081, 1.551, -0.3081, 1.551, -0.1592, 0.9365, -0.8772, 0.9365, -1.043, 1.09, -1.043, 1.09, -0.8772, 1.09, -1.043, 1.09, -1.192, 1.244, -1.192, 1.244, -1.043, 0.9365, -0.3469, 0.9365, -0.5225, 1.09, -0.5225, 1.09, -0.3469, 1.397, -0.4735, 1.397, -0.6491, 1.551, -0.6491, 1.551, -0.4735, 1.244, -0.3469, 1.244, -0.5225, 1.397, -0.5225, 1.397, -0.3469, 1.244, -1.192, 1.244, -1.318, 1.397, -1.318, 1.397, -1.192, 0.9365, -0.7016, 0.9365, -0.8772, 1.09, -0.8772, 1.09, -0.7016, 1.09, -0.03254, 1.09, -0.1814, 1.244, -0.1814, 1.244, -0.03254, 0.9365, -0.1814, 0.9365, -0.3469, 1.09, -0.3469, 1.09, -0.1814, 1.397, -0.3081, 1.397, -0.4735, 1.551, -0.4735, 1.551, -0.3081, 1.09, -0.8772, 1.09, -1.043, 1.244, -1.043, 1.244, -0.8772, 1.244, -1.043, 1.244, -1.192, 1.397, -1.192, 1.397, -1.043, 1.244, -0.1814, 1.244, -0.3469, 1.397, -0.3469, 1.397, -0.1814, 0.9365, -0.03254, 0.9365, -0.1814, 1.09, -0.1814, 1.09, -0.03254, 1.397, -1.169, 1.397, -1.318, 1.551, -1.318, 1.551, -1.169, 1.244, -0.8772, 1.244, -1.043, 1.397, -1.043, 1.397, -0.8772, -0.8817, -0.3196, -0.8817, -0.4986, -0.8468, -0.6743, -0.7782, -0.8397, -0.6788, -0.9886, -0.5521, -1.115, -0.4032, -1.215, -0.2378, -1.283, -0.06215, -1.318, 0.1169, -1.318, 0.2926, -1.283, 0.458, -1.215, 0.6069, -1.115, 0.7335, -0.9886, 0.833, -0.8397, 0.9015, -0.6743, 0.9365, -0.4986, 0.9365, -0.3196, 0.9015, -0.1439, 0.833, 0.02152, 0.7335, 0.1704, 0.6069, 0.297, 0.458, 0.3965, 0.2926, 0.4651, 0.1169, 0.5, -0.06215, 0.5, -0.2378, 0.4651, -0.4032, 0.3965, -0.5521, 0.297, -0.6788, 0.1704, -0.7782, 0.02152, -0.8468, -0.1439, -0.8817, 1.499, -0.8817, 1.32, -0.8468, 1.144, -0.7782, 0.9785, -0.6788, 0.8296, -0.5521, 0.703, -0.4032, 0.6035, -0.2378, 0.5349, -0.06215, 0.5, 0.1169, 0.5, 0.2926, 0.5349, 0.458, 0.6035, 0.6069, 0.703, 0.7335, 0.8296, 0.833, 0.9785, 0.9015, 1.144, 0.9365, 1.32, 0.9365, 1.499, 0.9015, 1.674, 0.833, 1.84, 0.7335, 1.989, 0.6069, 2.115, 0.458, 2.215, 0.2926, 2.283, 0.1169, 2.318, -0.06215, 2.318, -0.2378, 2.283, -0.4032, 2.215, -0.5521, 2.115, -0.6788, 1.989, -0.7782, 1.84, -0.8468, 1.674])
me_cylinder_001.materials.append(mat_material)
me_cylinder_001.use_remesh_fix_poles = True
me_cylinder_001.use_remesh_preserve_attributes = False
me_cylinder_001.update()

# ---- objects
ob_cylinder = bpy.data.objects.new('Cylinder', me_cylinder)
ob_lid = bpy.data.objects.new('Lid', me_cylinder_001)

# ---- transforms, parenting, visibility, modifiers, constraints
ob_cylinder.location = (0.0, 0.0, 0.8713)
ob_lid.location = (0.0, 0.0, 0.8713)

# ---- collection membership
col_collection.objects.link(ob_cylinder)
col_collection.objects.link(ob_lid)

# ---- scene / render settings (as saved in the file)
scene.frame_start = 1; scene.frame_end = 250; scene.frame_set(1)
scene.render.engine = 'BLENDER_EEVEE_NEXT'
scene.cycles.sampling_pattern = 'TABULATED_SOBOL'
scene.cycles.use_light_tree = False
scene.view_settings.view_transform = 'Filmic'
bpy.context.view_layer.update()

# ---- added for rendering (the .blend has no active camera and no usable light): camera, sun
cam_auto = bpy.data.cameras.new('AutoCamera')
cam_auto.lens = 50.0
cam_auto.sensor_width = 36.0
cam_auto.clip_end = 1000.0
ob_auto_camera = bpy.data.objects.new('AutoCamera', cam_auto)
scene.collection.objects.link(ob_auto_camera)
ob_auto_camera.location = (2.69666, -3.23599, 3.0286)
ob_auto_camera.rotation_euler = (1.09748, -7.21219e-08, 0.694738)
scene.camera = ob_auto_camera
light_auto_sun = bpy.data.lights.new('AutoSun', 'SUN')
light_auto_sun.energy = 3.0
light_auto_sun.angle = 0.0523599
ob_auto_sun = bpy.data.objects.new('AutoSun', light_auto_sun)
scene.collection.objects.link(ob_auto_sun)
ob_auto_sun.rotation_euler = (0.872665, 0.174533, 0.523599)
bpy.context.view_layer.update()
